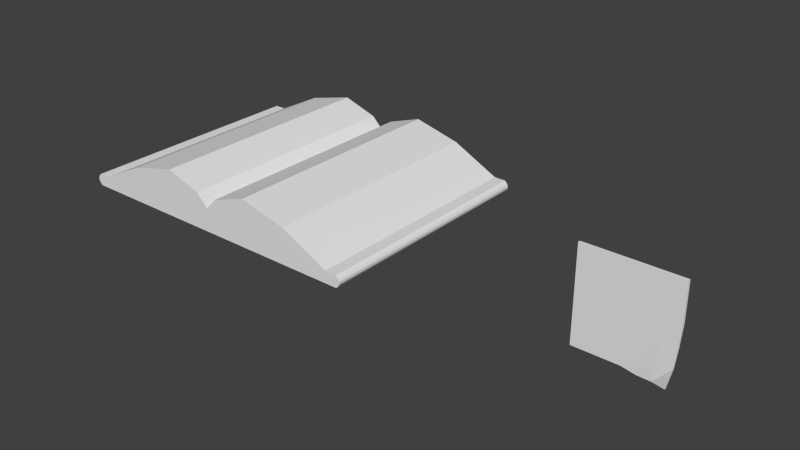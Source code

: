 # Source: readables.blend  (saved by Blender 2.67.0; exported with 4.5.12 LTS)
import bpy
from mathutils import Matrix  # noqa: F401  (used for matrix-valued properties, if any)

bpy.ops.wm.read_factory_settings(use_empty=True)
scene = bpy.context.scene
scene.name = 'Scene'

# ---- collections
col_collection_1 = bpy.data.collections.new('Collection 1'); scene.collection.children.link(col_collection_1)

# ---- world
world_world = bpy.data.worlds.new('World'); scene.world = world_world
world_world.color = (0.05088, 0.05088, 0.05088)
world_world.use_sun_shadow = False
world_world.sun_shadow_jitter_overblur = 0.0
world_world.cycles.sampling_method = 'MANUAL'
world_world.cycles.sample_map_resolution = 256

# ---- meshes
me_plane_001 = bpy.data.meshes.new('Plane.001')
me_plane_001.from_pydata([(0.04, -0.033, 0.015), (-0.04, -0.04, -3.02e-09), (0.04, 0.041, 3.095e-09), (-0.04, 0.041, 3.095e-09), (0.04, -0.022, 0.006), (0.04, -0.008, 0.003), (0.04, 0.008, 6.04e-10), (0.04, 0.024, 1.812e-09), (-0.04, 0.024, 1.812e-09), (-0.04, 0.008, 6.04e-10), (-0.04, -0.008, -6.04e-10), (-0.04, -0.024, -1.812e-09), (2.98e-08, 0.024, 1.812e-09), (2.98e-08, 0.008, 6.04e-10), (2.98e-08, 0.041, 3.095e-09), (2.98e-08, -0.04, -3.02e-09), (0.026, -0.038, 0.006), (2.98e-08, -0.008, -6.04e-10), (0.026, -0.008, -6.04e-10), (2.98e-08, -0.024, -1.812e-09), (0.026, -0.023, 0.003), (0.013, -0.04, 0.003), (0.013, -0.008, -6.04e-10), (0.013, -0.024, -1.812e-09), (0.04, -0.033, 0.014), (-0.04, -0.04, -0.002), (-0.04, 0.041, -0.002), (0.04, 0.024, -0.002), (-0.04, 0.024, -0.002), (-0.04, -0.024, -0.002), (2.98e-08, -0.04, -0.002), (0.026, -0.038, 0.005), (0.013, -0.04, 0.001), (0.04, 0.041, -0.002), (0.04, -0.022, 0.005), (0.04, -0.008, 0.001), (0.04, 0.008, -0.002), (-0.04, 0.008, -0.002), (-0.04, -0.008, -0.002), (2.98e-08, 0.024, -0.002), (2.98e-08, 0.008, -0.002), (2.98e-08, 0.041, -0.002), (2.98e-08, -0.008, -0.002), (0.026, -0.008, -0.002), (2.98e-08, -0.024, -0.002), (0.026, -0.023, 0.001), (0.013, -0.008, -0.002), (0.013, -0.024, -0.002), (4.441e-19, 0.03, -0.002)], [(41, 48)], [(16, 0, 4, 20), (20, 4, 5, 18), (11, 19, 17, 10), (1, 15, 19, 11), (8, 12, 14, 3), (21, 16, 20, 23), (23, 20, 18, 22), (10, 17, 13, 9), (9, 13, 12, 8), (15, 21, 23, 19), (19, 23, 22, 17), (18, 5, 6, 13), (22, 18, 13), (17, 22, 13), (13, 6, 7, 12), (12, 7, 2, 14), (28, 8, 3, 26), (11, 29, 25, 1), (30, 15, 1, 25), (32, 21, 15, 30), (21, 32, 31, 16), (16, 31, 24, 0), (45, 43, 35, 34), (47, 46, 43, 45), (38, 37, 40, 42), (44, 42, 46, 47), (43, 40, 36, 35), (46, 40, 43), (42, 40, 46), (41, 14, 2, 33), (14, 41, 26, 3), (37, 9, 8, 28), (38, 10, 9, 37), (29, 11, 10, 38), (34, 4, 0, 24), (35, 5, 4, 34), (36, 6, 5, 35), (27, 7, 6, 36), (7, 27, 33, 2), (31, 45, 34, 24), (29, 38, 42, 44), (25, 29, 44, 30), (28, 26, 41, 39), (32, 47, 45, 31), (37, 28, 39, 40), (30, 44, 47, 32), (40, 39, 27, 36), (39, 41, 33, 27)])
_uv = me_plane_001.uv_layers.new(name='UVMap')
_uv.uv.foreach_set('vector', [0.5308, -1.358, 0.6739, -1.738, 0.9721, -1.727, 0.9426, -1.34, 0.9426, -1.34, 0.9721, -1.727, 1.365, -1.719, 1.383, -1.352, 0.943, 0.4892, 0.9417, -0.6148, 1.383, -0.6161, 1.385, 0.4879, 0.5013, 0.4906, 0.5, -0.6134, 0.9417, -0.6148, 0.943, 0.4892, 2.268, 0.4851, 2.267, -0.6189, 2.709, -0.6202, 2.71, 0.4838, 0.5013, -0.9899, 0.5308, -1.358, 0.9426, -1.34, 0.9413, -0.9828, 0.9413, -0.9828, 0.9426, -1.34, 1.383, -1.352, 1.383, -0.9841, 1.385, 0.4879, 1.383, -0.6161, 1.825, -0.6175, 1.827, 0.4865, 1.827, 0.4865, 1.825, -0.6175, 2.267, -0.6189, 2.268, 0.4851, 0.5, -0.6134, 0.5013, -0.9899, 0.9413, -0.9828, 0.9417, -0.6148, 0.9417, -0.6148, 0.9413, -0.9828, 1.383, -0.9841, 1.383, -0.6161, 1.383, -1.352, 1.365, -1.719, 1.824, -1.721, 1.825, -0.6175, 1.383, -0.9841, 1.383, -1.352, 1.825, -0.6175, 1.383, -0.6161, 1.383, -0.9841, 1.825, -0.6175, 1.825, -0.6175, 1.824, -1.721, 2.266, -1.723, 2.267, -0.6189, 2.267, -0.6189, 2.266, -1.723, 2.707, -1.724, 2.709, -0.6202, -1.672, 0.9327, -1.709, 0.9328, -1.71, 0.4907, -1.673, 0.4906, -1.705, 2.259, -1.668, 2.259, -1.666, 2.701, -1.703, 2.701, 0.7435, 1.568, 0.7073, 1.575, 0.5032, 0.4974, 0.5394, 0.4906, 0.7369, 1.947, 0.7007, 1.954, 0.7073, 1.575, 0.7435, 1.568, 0.7007, 1.954, 0.7369, 1.947, 0.715, 2.323, 0.6788, 2.329, 0.6788, 2.329, 0.715, 2.323, 0.5362, 2.748, 0.5, 2.755, -1.267, 0.09239, -0.8274, 0.1045, -0.8453, 0.4713, -1.238, 0.4793, -1.269, -0.2649, -0.8269, -0.2635, -0.8274, 0.1045, -1.267, 0.09239, -0.8252, -1.736, -0.3835, -1.734, -0.3848, -0.6302, -0.8265, -0.6315, -1.268, -0.6329, -0.8265, -0.6315, -0.8269, -0.2635, -1.269, -0.2649, -0.8274, 0.1045, -0.3848, -0.6302, -0.386, 0.4738, -0.8453, 0.4713, -0.8269, -0.2635, -0.3848, -0.6302, -0.8274, 0.1045, -0.8265, -0.6315, -0.3848, -0.6302, -0.8269, -0.2635, 0.4966, 1.596, 0.4598, 1.596, 0.4564, 0.4907, 0.4932, 0.4906, 0.4598, 1.596, 0.4966, 1.596, 0.5, 2.701, 0.4632, 2.701, -1.67, 1.375, -1.707, 1.375, -1.709, 0.9328, -1.672, 0.9327, -1.669, 1.817, -1.706, 1.817, -1.707, 1.375, -1.67, 1.375, -1.668, 2.259, -1.705, 2.259, -1.706, 1.817, -1.669, 1.817, 0.7535, 2.218, 0.7895, 2.226, 0.9802, 2.56, 0.9441, 2.553, 0.7435, 1.819, 0.7795, 1.826, 0.7895, 2.226, 0.7535, 2.218, 0.7613, 1.356, 0.7974, 1.364, 0.7795, 1.826, 0.7435, 1.819, 0.8516, 0.9234, 0.8876, 0.9309, 0.7974, 1.364, 0.7613, 1.356, 0.8876, 0.9309, 0.8516, 0.9234, 0.9418, 0.4906, 0.9779, 0.4981, -1.679, 0.1099, -1.267, 0.09239, -1.238, 0.4793, -1.536, 0.4906, -1.267, -1.737, -0.8252, -1.736, -0.8265, -0.6315, -1.268, -0.6329, -1.709, -1.738, -1.267, -1.737, -1.268, -0.6329, -1.71, -0.6342, 0.05826, -1.733, 0.5, -1.731, 0.4987, -0.6274, 0.05698, -0.6288, -1.709, -0.2578, -1.269, -0.2649, -1.267, 0.09239, -1.679, 0.1099, -0.3835, -1.734, 0.05826, -1.733, 0.05698, -0.6288, -0.3848, -0.6302, -1.71, -0.6342, -1.268, -0.6329, -1.269, -0.2649, -1.709, -0.2578, -0.3848, -0.6302, 0.05698, -0.6288, 0.0557, 0.4752, -0.386, 0.4738, 0.05698, -0.6288, 0.4987, -0.6274, 0.4974, 0.4766, 0.0557, 0.4752])
me_plane_001.use_remesh_preserve_volume = False
me_plane_001.use_remesh_preserve_attributes = False
me_plane_001.use_mirror_vertex_groups = False
me_plane_001.update()
me_plane = bpy.data.meshes.new('Plane')
me_plane.from_pydata([(-1.192e-07, 0.02, 0.1), (-2.384e-07, 0.01, 0.1), (-0.01, 0.03, -0.1), (-0.01, 0.01, -0.1), (-0.04, 0.04, -0.1), (-0.04, 0.01, -0.1), (-0.08, 0.03, -0.1), (-0.08, 0.01, -0.1), (-0.12, 0.01, -0.1), (-2.384e-07, -1.704e-07, 0.1), (-0.13, 0.01, 0.1), (-0.13, 1.379e-06, 0.1), (-0.13, 0.01, -0.1), (-0.13, 1.72e-06, -0.1), (-0.132, 0.008001, 0.1), (-0.132, 0.002001, 0.1), (-0.132, 0.008002, -0.1), (-0.132, 0.002002, -0.1), (-0.133, 0.006001, 0.1), (-0.133, 0.004001, 0.1), (-0.133, 0.006002, -0.1), (-0.133, 0.004002, -0.1), (1.998e-17, 0.01, -0.1), (0.01, 0.03, 0.1), (0.01, 0.01, 0.1), (0.04, 0.04, 0.1), (0.04, 0.01, 0.1), (0.08, 0.03, 0.1), (0.08, 0.01, 0.1), (0.12, 0.01, 0.1), (2.22e-17, 7.55e-09, -0.1), (0.13, 0.01, -0.1), (0.13, 7.55e-09, -0.1), (0.13, 0.01, 0.1), (0.13, -7.55e-09, 0.1), (0.132, 0.008, -0.1), (0.132, 0.002, -0.1), (0.132, 0.008, 0.1), (0.132, 0.002, 0.1), (0.133, 0.006, -0.1), (0.133, 0.004, -0.1), (0.133, 0.006, 0.1), (0.133, 0.004, 0.1), (-0.01, 0.03, 0.1), (-0.04, 0.04, 0.1), (-0.08, 0.03, 0.1), (-0.12, 0.01, 0.1), (-1.192e-07, 0.02, -0.1), (0.01, 0.03, -0.1), (0.04, 0.04, -0.1), (0.08, 0.03, -0.1), (0.12, 0.01, -0.1)], [], [(23, 0, 1, 24, 26, 28, 29, 27, 25), (13, 11, 15, 17), (17, 15, 19, 21), (12, 13, 17, 16), (11, 10, 14, 15), (10, 12, 16, 14), (19, 18, 20, 21), (16, 17, 21, 20), (15, 14, 18, 19), (14, 16, 20, 18), (34, 32, 36, 38), (38, 36, 40, 42), (33, 34, 38, 37), (32, 31, 35, 36), (31, 33, 37, 35), (40, 39, 41, 42), (37, 38, 42, 41), (36, 35, 39, 40), (35, 37, 41, 39), (9, 30, 22, 1), (30, 9, 11, 13), (1, 22, 12, 10), (22, 30, 13, 12), (9, 1, 10, 11), (9, 30, 32, 34), (22, 1, 33, 31), (1, 9, 34, 33), (30, 22, 31, 32), (4, 44, 43, 2), (8, 46, 45, 6), (6, 45, 44, 4), (23, 48, 47, 0), (27, 50, 49, 25), (25, 49, 48, 23), (29, 51, 50, 27), (1, 0, 47, 22), (2, 43, 0, 47), (1, 0, 43, 44, 45, 46), (22, 47, 48, 49, 50, 51), (2, 47, 22, 3, 5, 7, 8, 6, 4)])
_uv = me_plane.uv_layers.new(name='UVMap')
_uv.uv.foreach_set('vector', [0.9368, 0.4023, 0.9679, 0.3714, 0.9989, 0.3715, 0.9988, 0.4025, 0.9985, 0.4954, 0.9981, 0.6192, 0.9977, 0.743, 0.9362, 0.619, 0.9056, 0.4951, 2.408, -1.652, 0.2833, -1.645, 0.2832, -1.666, 2.408, -1.673, 2.85, -1.673, 2.843, 0.4521, 2.822, 0.452, 2.829, -1.673, 2.54, 1.121, 2.646, 1.121, 2.625, 1.142, 2.561, 1.142, 2.531, -1.641, 2.425, -1.641, 2.446, -1.662, 2.51, -1.662, 2.758, 0.4518, 2.765, -1.673, 2.786, -1.673, 2.78, 0.4519, 2.822, 0.452, 2.801, 0.4519, 2.808, -1.673, 2.829, -1.673, 2.561, 1.142, 2.625, 1.142, 2.603, 1.153, 2.582, 1.153, 2.51, -1.662, 2.446, -1.662, 2.467, -1.673, 2.489, -1.673, 2.78, 0.4519, 2.786, -1.673, 2.808, -1.673, 2.801, 0.4519, 2.765, 2.577, 2.758, 0.4524, 2.78, 0.4523, 2.786, 2.577, 2.786, 2.577, 2.78, 0.4523, 2.801, 0.4523, 2.808, 2.577, 2.416, 1.121, 2.523, 1.121, 2.501, 1.142, 2.438, 1.142, 2.637, -1.641, 2.531, -1.641, 2.552, -1.662, 2.616, -1.662, 0.2831, -1.645, -1.842, -1.652, -1.841, -1.673, 0.2832, -1.666, 2.801, 0.4523, 2.822, 0.4522, 2.829, 2.577, 2.808, 2.577, 2.438, 1.142, 2.501, 1.142, 2.48, 1.153, 2.459, 1.153, 2.616, -1.662, 2.552, -1.662, 2.573, -1.673, 2.595, -1.673, 2.843, 0.4521, 2.85, 2.577, 2.829, 2.577, 2.822, 0.4522, 2.652, 0.4521, 2.646, -1.673, 2.752, -1.673, 2.758, 0.4518, 2.412, -0.2706, 0.2875, -0.2641, 0.2833, -1.645, 2.408, -1.652, -1.846, -0.2706, 0.2789, -0.2641, 0.2746, 1.117, -1.85, 1.11, 2.535, -0.2598, 2.642, -0.2601, 2.646, 1.121, 2.54, 1.121, 2.527, -0.2598, 2.421, -0.2601, 2.425, -1.641, 2.531, -1.641, 0.2875, -0.2641, 2.412, -0.2706, 2.416, 1.11, 0.2917, 1.117, 0.2789, -0.2641, -1.846, -0.2706, -1.842, -1.652, 0.2831, -1.645, 2.421, -0.2601, 2.527, -0.2598, 2.523, 1.121, 2.416, 1.121, 2.642, -0.2601, 2.535, -0.2598, 2.531, -1.641, 2.637, -1.641, 0.6728, 0.6196, 0.6709, 0.0004249, 0.7679, 0.0001271, 0.7698, 0.6193, 0.5305, 0.000807, 0.5286, 0.62, 0.3902, 0.6196, 0.3921, 0.0003832, 0.3921, 0.0003832, 0.3902, 0.6196, 0.2653, 0.6192, 0.2672, 0.0, 0.5719, 0.0002978, 0.5738, 0.6195, 0.5324, 0.6196, 0.5305, 0.0004241, 0.1249, 0.0004247, 0.1268, 0.6196, 0.0019, 0.62, 0.0, 0.0008079, 0.669, 0.0, 0.6709, 0.6192, 0.5738, 0.6195, 0.5719, 0.0002978, 0.2634, 0.0, 0.2653, 0.6192, 0.1268, 0.6196, 0.1249, 0.0004247, 2.752, 2.577, 2.646, 2.577, 2.652, 0.4521, 2.758, 0.4524, 0.7698, 0.6193, 0.7679, 0.0001271, 0.8093, 0.0, 0.8112, 0.6192, 0.9989, 0.3715, 0.9679, 0.3714, 0.937, 0.3404, 0.9064, 0.2474, 0.9377, 0.1237, 1.0, 0.0, 0.9045, 0.3715, 0.8735, 0.3716, 0.8424, 0.3408, 0.8112, 0.248, 0.8418, 0.124, 0.9033, 0.0, 0.8426, 0.4027, 0.8735, 0.3716, 0.9045, 0.3715, 0.9046, 0.4025, 0.9048, 0.4954, 0.9052, 0.6192, 0.9056, 0.743, 0.8433, 0.6194, 0.812, 0.4956])
me_plane.use_remesh_preserve_volume = False
me_plane.use_remesh_preserve_attributes = False
me_plane.use_mirror_vertex_groups = False
me_plane.update()

# ---- objects
ob_interface_note = bpy.data.objects.new('interface_note', me_plane_001)
ob_interface_book_open = bpy.data.objects.new('interface_book_open', me_plane)

# ---- transforms, parenting, visibility, modifiers, constraints
ob_interface_note.location = (0.3, -0.004, 0.0)
ob_interface_note.rotation_euler = (1.571, 2.22e-16, 2.22e-16)
ob_interface_note.lineart.crease_threshold = 0.0
ob_interface_book_open.location = (0.0, 0.0, 0.0)
ob_interface_book_open.rotation_euler = (1.571, 2.22e-16, 2.22e-16)
ob_interface_book_open.lineart.crease_threshold = 0.0

# ---- collection membership
col_collection_1.objects.link(ob_interface_note)
col_collection_1.objects.link(ob_interface_book_open)

# ---- scene / render settings (as saved in the file)
scene.frame_start = 1; scene.frame_end = 250; scene.frame_set(1)
scene.render.engine = 'BLENDER_EEVEE_NEXT'
scene.render.image_settings.color_mode = 'RGB'
scene.render.image_settings.compression = 90
scene.render.resolution_percentage = 50
scene.render.dither_intensity = 0.0
scene.cycles.use_denoising = False
scene.cycles.samples = 10
scene.cycles.sampling_pattern = 'TABULATED_SOBOL'
scene.cycles.light_sampling_threshold = 0.0
scene.cycles.use_adaptive_sampling = False
scene.cycles.use_light_tree = False
scene.cycles.blur_glossy = 0.0
scene.cycles.volume_bounces = 1
scene.cycles.pixel_filter_type = 'GAUSSIAN'
scene.cycles.sample_clamp_indirect = 0.0
scene.view_settings.view_transform = 'Standard'
bpy.context.view_layer.update()

# ---- added for rendering (the .blend has no active camera and no usable light): camera, sun
cam_auto = bpy.data.cameras.new('AutoCamera')
cam_auto.lens = 50.0
cam_auto.sensor_width = 36.0
cam_auto.clip_end = 1000.0
ob_auto_camera = bpy.data.objects.new('AutoCamera', cam_auto)
scene.collection.objects.link(ob_auto_camera)
ob_auto_camera.location = (0.584519, -0.577223, 0.385315)
ob_auto_camera.rotation_euler = (1.09748, -7.21219e-08, 0.694738)
scene.camera = ob_auto_camera
light_auto_sun = bpy.data.lights.new('AutoSun', 'SUN')
light_auto_sun.energy = 3.0
light_auto_sun.angle = 0.0523599
ob_auto_sun = bpy.data.objects.new('AutoSun', light_auto_sun)
scene.collection.objects.link(ob_auto_sun)
ob_auto_sun.rotation_euler = (0.872665, 0.174533, 0.523599)
bpy.context.view_layer.update()
